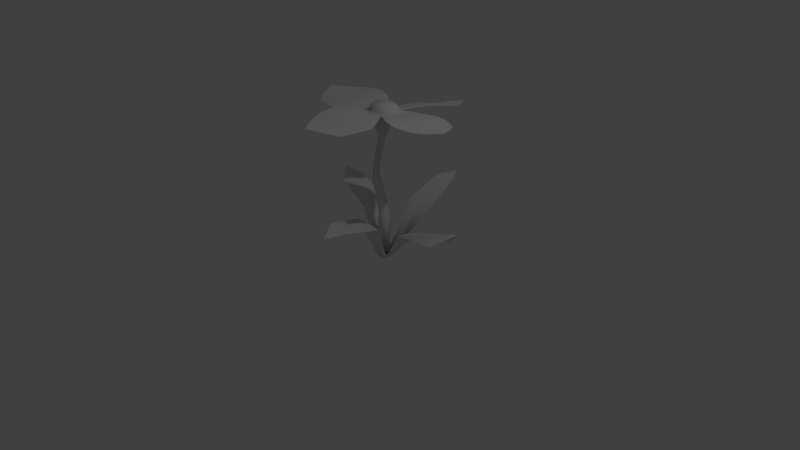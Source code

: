 # Source: flower.blend  (saved by Blender 2.71.0; exported with 4.5.12 LTS)
import bpy
from mathutils import Matrix  # noqa: F401  (used for matrix-valued properties, if any)

bpy.ops.wm.read_factory_settings(use_empty=True)
scene = bpy.context.scene
scene.name = 'Scene'

# ---- collections
col_collection_1 = bpy.data.collections.new('Collection 1'); scene.collection.children.link(col_collection_1)

# ---- materials (node trees are filled in below, after node groups)
mat_material = bpy.data.materials.new('Material')
mat_material.alpha_threshold = 0.0
mat_material.use_transparent_shadow = False
mat_material.roughness = 0.5
mat_material.line_color = (0.0, 0.0, 0.0, 1.0)

# ---- material node trees

# ---- world
world_world = bpy.data.worlds.new('World'); scene.world = world_world
world_world.color = (0.05088, 0.05088, 0.05088)
world_world.use_sun_shadow = False
world_world.sun_shadow_jitter_overblur = 0.0
world_world.cycles.sampling_method = 'MANUAL'
world_world.cycles.sample_map_resolution = 256

# ---- cameras
cam_camera = bpy.data.cameras.new('Camera')
cam_camera.clip_end = 100.0
cam_camera.lens = 35.0
cam_camera.sensor_width = 32.0
cam_camera.sensor_height = 18.0
cam_camera.ortho_scale = 7.314
cam_camera.dof.focus_distance = 0.0
cam_camera.dof.aperture_fstop = 128.0

# ---- lights
light_lamp = bpy.data.lights.new('Lamp', 'POINT')
light_lamp.transmission_factor = 0.0
light_lamp.cutoff_distance = 30.0
light_lamp.energy = 100.0
light_lamp.shadow_buffer_clip_start = 1.001
light_lamp.shadow_soft_size = 0.1
light_lamp.shadow_maximum_resolution = 0.006
light_lamp.use_absolute_resolution = True
light_lamp.cycles.use_multiple_importance_sampling = False

# ---- meshes
me_plane = bpy.data.meshes.new('Plane')
me_plane.from_pydata([(-0.0462, -0.0751, -0.08965), (0.06311, -0.09467, -0.1499), (0.001186, 0.7251, 0.5667), (0.3162, 0.7061, 0.5563), (0.0109, -0.1125, -0.1191), (0.2319, 0.7263, 0.8358), (-0.1277, 0.5333, 0.1053), (0.2699, 0.5143, 0.06595), (0.0576, 0.5862, 0.1233), (-0.06455, -0.1178, -0.2549), (-0.905, 0.6125, -0.5907), (-0.9317, 0.627, -0.2765), (-0.07171, -0.1166, -0.1713), (-1.232, 0.631, -0.5253), (-0.3883, 0.5059, -0.4914), (-0.374, 0.4903, -0.1787), (-0.409, 0.536, -0.4028), (0.01529, -0.1305, -0.2465), (0.1023, 0.5979, -1.313), (-0.211, 0.5623, -1.296), (-0.02632, -0.131, -0.2725), (-0.129, 0.5457, -1.577), (0.244, 0.4847, -0.8304), (-0.1516, 0.4485, -0.7838), (0.05582, 0.5233, -0.8538), (0.9002, 0.4315, -0.1982), (0.9253, 0.376, -0.508), (0.05075, -0.1151, -0.2083), (1.186, 0.6314, -0.4219), (0.4048, 0.4088, -0.1148), (0.3902, 0.2882, -0.4802), (0.4321, 0.3894, -0.2671), (-0.09471, -0.06395, -0.3281), (-0.1466, 1.485, -0.4633), (-0.0006655, -0.05407, -0.2714), (-0.09538, 1.49, -0.4325), (-0.02616, -0.04272, -0.1648), (-0.1093, 1.496, -0.3743), (-0.136, -0.04559, -0.1555), (-0.1691, 1.495, -0.3693), (-0.1783, -0.05872, -0.2564), (-0.1922, 1.488, -0.4243), (-0.03255, 0.4839, -0.3464), (-0.2274, 1.006, -0.3775), (-0.2055, 1.026, -0.3543), (-0.007529, 0.4149, -0.2792), (-0.1871, 0.9382, -0.2996), (-0.02528, 0.3485, -0.2108), (-0.2405, 0.9377, -0.272), (-0.1218, 0.4811, -0.2331), (-0.2719, 1.06, -0.3779), (-0.1219, 0.4886, -0.3294), (-0.2223, 1.809, -0.5978), (0.04837, 1.846, -0.5582), (0.02302, 1.882, -0.3229), (-0.232, 1.863, -0.3377), (-0.2921, 1.834, -0.4698), (-0.6039, 1.832, -0.8093), (-1.268, 1.817, -0.4997), (-0.3535, 1.607, -1.189), (0.1049, 1.649, -1.568), (-0.8288, 1.827, -0.09619), (0.2828, 1.862, -0.8903), (-0.3948, 1.636, -1.015), (-0.2622, 1.565, -1.372), (0.1895, 1.855, -0.7623), (0.1314, 1.849, -0.6713), (-0.3443, 1.684, -0.8677), (-0.2877, 1.735, -0.738), (0.09414, 1.845, -0.6153), (-0.2609, 1.76, -0.6734), (0.3066, 1.752, -1.231), (0.3278, 1.818, -1.049), (-0.1095, 1.601, -1.485), (0.2376, 1.7, -1.376), (-0.05757, 1.779, -0.8254), (0.6318, 1.813, -0.7987), (1.055, 1.925, -0.3932), (0.3798, 1.962, -0.1105), (0.4521, 1.802, -0.8141), (0.8306, 1.813, -0.7361), (0.2446, 1.928, -0.1863), (0.1499, 1.903, -0.232), (0.3064, 1.811, -0.7409), (0.1783, 1.826, -0.6638), (0.09138, 1.887, -0.2616), (0.1144, 1.834, -0.6267), (0.7362, 1.935, -0.141), (0.5492, 1.955, -0.09067), (0.9542, 1.868, -0.5976), (0.8773, 1.923, -0.2325), (-0.08216, 1.795, -0.6748), (0.02238, 1.723, -1.112), (-0.07829, 1.787, -0.7361), (0.08556, 1.657, -1.424), (-0.07157, 1.808, -0.626), (0.06439, 1.672, -1.291), (-0.0134, 1.763, -0.945), (0.9145, 1.897, -0.4091), (0.7806, 1.877, -0.4209), (0.2725, 1.875, -0.437), (0.1466, 1.852, -0.4457), (0.08793, 1.858, -0.4496), (0.5879, 1.889, -0.4219), (0.2073, 1.857, -0.4418), (0.4123, 1.89, -0.4266), (0.3189, 1.928, 0.2361), (-0.05501, 2.019, 0.6916), (-0.4047, 1.96, 0.05052), (0.3181, 1.903, 0.05706), (0.2768, 1.936, 0.4401), (-0.3385, 1.925, -0.08929), (-0.2991, 1.898, -0.1864), (0.2305, 1.889, -0.08004), (0.1398, 1.883, -0.1998), (-0.2735, 1.882, -0.2466), (0.09592, 1.88, -0.2596), (-0.3361, 1.968, 0.4025), (-0.4067, 1.965, 0.2212), (0.1445, 1.983, 0.5737), (-0.2304, 1.981, 0.5333), (-0.0491, 1.982, 0.5528), (-0.04778, 1.953, 0.4202), (-0.08131, 1.909, -0.08511), (-0.08184, 1.877, -0.2094), (-0.08575, 1.895, -0.2803), (-0.06723, 1.948, 0.2282), (-0.08043, 1.887, -0.1491), (-0.08003, 1.934, 0.05346), (-0.6484, 1.83, -0.08558), (-1.028, 1.799, -0.1493), (-0.4601, 1.822, -0.7837), (-0.3664, 1.814, -0.7298), (-0.4842, 1.848, -0.1189), (-0.3783, 1.845, -0.1626), (-0.307, 1.81, -0.6757), (-0.3046, 1.853, -0.238), (-0.9568, 1.79, -0.76), (-0.7729, 1.81, -0.8206), (-1.159, 1.814, -0.2919), (-1.095, 1.79, -0.6627), (-1.126, 1.802, -0.4834), (-0.9905, 1.794, -0.4727), (-0.4833, 1.827, -0.4761), (-0.3559, 1.816, -0.4675), (-0.7991, 1.818, -0.4817), (-0.4169, 1.816, -0.47), (-0.6239, 1.831, -0.4842), (-0.1971, 1.899, -0.5821), (0.009698, 1.927, -0.5518), (-0.009669, 1.955, -0.372), (-0.2045, 1.94, -0.3833), (-0.2505, 1.918, -0.4843), (-0.08194, 1.898, -0.6036), (0.03993, 1.936, -0.4688), (-0.09278, 1.965, -0.3395), (-0.2346, 1.903, -0.3466), (-0.0884, 1.936, -0.2893), (0.02037, 1.922, -0.3319), (0.08527, 1.898, -0.4585), (0.04571, 1.886, -0.5672), (-0.07422, 1.848, -0.635), (-0.2249, 1.849, -0.6068), (-0.2948, 1.874, -0.4788)], [], [(8, 5, 3, 7), (6, 2, 5, 8), (4, 8, 7, 1), (0, 6, 8, 4), (16, 13, 11, 15), (14, 10, 13, 16), (4, 0, 12, 1), (9, 14, 16, 12), (24, 21, 19, 23), (22, 18, 21, 24), (12, 16, 15, 0), (17, 22, 24, 20), (31, 28, 26, 30), (29, 25, 28, 31), (20, 24, 23, 9), (27, 31, 30, 17), (1, 29, 31, 27), (27, 9, 20, 17), (1, 12, 9, 27), (43, 33, 35, 44), (44, 35, 37, 46), (46, 37, 39, 48), (33, 41, 56, 52), (50, 41, 33, 43), (48, 39, 41, 50), (32, 34, 36, 38, 40), (32, 42, 45, 34), (42, 43, 44, 45), (34, 45, 47, 36), (45, 44, 46, 47), (36, 47, 49, 38), (47, 46, 48, 49), (40, 51, 42, 32), (51, 50, 43, 42), (38, 49, 51, 40), (49, 48, 50, 51), (41, 39, 55, 56), (37, 35, 53, 102, 54), (35, 33, 52, 95, 53), (147, 145, 61, 129), (97, 92, 59, 63), (125, 124, 116, 54), (75, 67, 68, 93), (60, 73, 94), (58, 139, 141), (91, 93, 68, 70), (95, 91, 70, 52), (73, 64, 96, 94), (92, 96, 64, 59), (97, 63, 67, 75), (105, 103, 76, 79), (100, 83, 84, 104), (77, 89, 98), (101, 104, 84, 86), (89, 80, 99, 98), (103, 99, 80, 76), (105, 79, 83, 100), (65, 75, 93, 66), (102, 101, 86, 53), (72, 71, 96, 92), (62, 72, 92, 97), (69, 66, 93, 91), (74, 60, 94), (62, 97, 75, 65), (53, 69, 91, 95), (94, 96, 71, 74), (81, 100, 104, 82), (54, 85, 101, 102), (88, 87, 99, 103), (90, 77, 98), (78, 105, 100, 81), (85, 82, 104, 101), (78, 88, 103, 105), (98, 99, 87, 90), (128, 126, 106, 109), (123, 113, 114, 127), (107, 119, 121), (124, 127, 114, 116), (119, 110, 122, 121), (126, 122, 110, 106), (128, 109, 113, 123), (55, 115, 124, 125), (111, 123, 127, 112), (118, 117, 122, 126), (120, 107, 121), (108, 128, 123, 111), (115, 112, 127, 124), (108, 118, 126, 128), (121, 122, 117, 120), (39, 37, 54, 125, 55), (156, 157, 155, 151), (143, 133, 134, 146), (144, 146, 134, 136), (139, 130, 142, 141), (145, 142, 130, 61), (147, 129, 133, 143), (131, 143, 146, 132), (138, 137, 142, 145), (140, 58, 141), (57, 147, 143, 131), (135, 132, 146, 144), (57, 138, 145, 147), (141, 142, 137, 140), (56, 144, 136, 55), (52, 135, 144, 56), (153, 148, 152, 151, 155, 150, 154, 149), (158, 159, 154, 150), (160, 161, 153, 149), (159, 160, 149, 154), (162, 163, 152, 148), (163, 156, 151, 152), (157, 158, 150, 155), (161, 162, 148, 153), (55, 125, 157, 156), (54, 102, 159, 158), (53, 95, 161, 160), (102, 53, 160, 159), (52, 56, 163, 162), (56, 55, 156, 163), (125, 54, 158, 157), (95, 52, 162, 161)])
me_plane.polygons.foreach_set('use_smooth', [True] * 121)
me_plane.polygons.foreach_set('material_index', [2, 2, 2, 2, 2, 2, 2, 2, 2, 2, 2, 2, 2, 2, 2, 2, 2, 2, 2, 2, 2, 2, 2, 2, 2, 2, 2, 2, 2, 2, 2, 2, 2, 2, 2, 2, 2, 2, 2, 1, 1, 1, 1, 1, 1, 1, 1, 1, 1, 1, 1, 1, 1, 1, 1, 1, 1, 1, 1, 1, 1, 1, 1, 1, 1, 1, 1, 1, 1, 1, 1, 1, 1, 1, 1, 1, 1, 1, 1, 1, 1, 1, 1, 1, 1, 1, 1, 1, 1, 2, 2, 1, 1, 1, 1, 1, 1, 1, 1, 1, 1, 1, 1, 1, 1, 0, 1, 1, 1, 2, 2, 2, 1, 2, 1, 1, 1, 2, 2, 2, 1])
_uv = me_plane.uv_layers.new(name='UVMap')
_uv.uv.foreach_set('vector', [0.9327, 0.4874, 0.9436, 0.7568, 0.8823, 0.6687, 0.8486, 0.4824, 1.0, 0.4591, 1.0, 0.6436, 0.9436, 0.7568, 0.9327, 0.4874, 0.9315, 0.3424, 0.9327, 0.4874, 0.8486, 0.4824, 0.8931, 0.354, 0.9555, 0.35, 1.0, 0.4591, 0.9327, 0.4874, 0.9315, 0.3424, 0.3171, 0.9814, 0.317, 0.6869, 0.396, 0.803, 0.396, 1.0, 0.2805, 0.9844, 0.2757, 0.8007, 0.317, 0.6869, 0.3171, 0.9814, 0.2662, 0.6789, 0.2918, 0.6715, 0.2918, 0.7049, 0.2445, 0.683, 0.2561, 0.3895, 0.2561, 0.6452, 0.2242, 0.6421, 0.2295, 0.3772, 0.07024, 0.6334, 0.1149, 0.3762, 0.1558, 0.4739, 0.1544, 0.6465, 0.0, 0.6435, 0.03403, 0.4791, 0.1149, 0.3762, 0.07024, 0.6334, 0.2295, 0.3772, 0.2242, 0.6421, 0.1773, 0.5785, 0.1928, 0.3762, 0.1258, 0.7933, 0.0, 0.6435, 0.07024, 0.6334, 0.1409, 0.783, 0.7919, 0.4984, 0.7997, 0.7807, 0.7301, 0.6882, 0.7014, 0.4944, 0.8486, 0.4799, 0.8486, 0.6616, 0.7997, 0.7807, 0.7919, 0.4984, 0.1409, 0.783, 0.07024, 0.6334, 0.1544, 0.6465, 0.1558, 0.7892, 0.7471, 0.3491, 0.7919, 0.4984, 0.7014, 0.4944, 0.7295, 0.3385, 0.7714, 0.3503, 0.8486, 0.4799, 0.7919, 0.4984, 0.7471, 0.3491, 0.2427, 0.7056, 0.281, 0.7327, 0.2645, 0.736, 0.2516, 0.7232, 0.2445, 0.683, 0.2918, 0.7049, 0.281, 0.7327, 0.2427, 0.7056, 0.6257, 0.3339, 0.6165, 0.1605, 0.6343, 0.1599, 0.6398, 0.3287, 0.6398, 0.3287, 0.6343, 0.1599, 0.6539, 0.1587, 0.6758, 0.3434, 0.4941, 0.7849, 0.4895, 0.8002, 0.4514, 0.806, 0.4597, 0.7918, 0.4547, 0.7713, 0.4395, 0.7875, 0.4205, 0.8005, 0.4346, 0.753, 0.5646, 0.6551, 0.5731, 0.7005, 0.5549, 0.7139, 0.5573, 0.6682, 0.5923, 0.6671, 0.5923, 0.7125, 0.5731, 0.7005, 0.5646, 0.6551, 0.5046, 0.6776, 0.5437, 0.6933, 0.54, 0.7327, 0.4986, 0.7413, 0.4767, 0.7072, 0.6327, 0.7225, 0.6477, 0.5253, 0.6736, 0.5519, 0.6653, 0.7213, 0.6477, 0.5253, 0.6257, 0.3339, 0.6398, 0.3287, 0.6736, 0.5519, 0.6653, 0.7213, 0.6736, 0.5519, 0.6947, 0.5771, 0.7014, 0.7191, 0.6736, 0.5519, 0.6398, 0.3287, 0.6758, 0.3434, 0.6947, 0.5771, 0.54, 0.7327, 0.5364, 0.7491, 0.4979, 0.7574, 0.4986, 0.7413, 0.5364, 0.7491, 0.4941, 0.7849, 0.4597, 0.7918, 0.4979, 0.7574, 0.1842, 0.71, 0.1929, 0.6475, 0.2163, 0.6473, 0.2163, 0.7015, 0.6037, 0.5254, 0.598, 0.3366, 0.6257, 0.3339, 0.6477, 0.5253, 0.1705, 0.6821, 0.1635, 0.6429, 0.1929, 0.6475, 0.1842, 0.71, 0.4979, 0.7574, 0.4597, 0.7918, 0.4572, 0.7562, 0.4749, 0.7338, 0.4395, 0.7875, 0.4514, 0.806, 0.437, 0.8369, 0.4205, 0.8005, 0.6539, 0.1587, 0.6343, 0.1599, 0.6152, 0.03075, 0.66, 0.02933, 0.6989, 0.02236, 0.6343, 0.1599, 0.6165, 0.1605, 0.5664, 0.04006, 0.5747, 0.04163, 0.6152, 0.03075, 0.1249, 0.232, 0.129, 0.1687, 0.2757, 0.164, 0.2757, 0.2291, 0.4328, 0.5465, 0.3947, 0.4942, 0.5163, 0.4073, 0.5574, 0.4601, 0.5121, 0.295, 0.4973, 0.2759, 0.5638, 0.2515, 0.5558, 0.2847, 0.4667, 0.5803, 0.562, 0.5188, 0.5617, 0.5728, 0.4877, 0.6069, 0.2958, 0.352, 0.3845, 0.345, 0.3247, 0.3966, 0.1333, 0.0, 0.2088, 0.04211, 0.1348, 0.05075, 0.4984, 0.6268, 0.4877, 0.6069, 0.5617, 0.5728, 0.562, 0.5995, 0.5021, 0.6451, 0.4984, 0.6268, 0.562, 0.5995, 0.5599, 0.6334, 0.3845, 0.345, 0.456, 0.3575, 0.3525, 0.4379, 0.3247, 0.3966, 0.3947, 0.4942, 0.3525, 0.4379, 0.456, 0.3575, 0.5163, 0.4073, 0.4328, 0.5465, 0.5574, 0.4601, 0.562, 0.5188, 0.4667, 0.5803, 0.8611, 0.1993, 0.8246, 0.1462, 0.9423, 0.06021, 0.9842, 0.1124, 0.8937, 0.2401, 0.9893, 0.1712, 0.989, 0.2254, 0.9098, 0.259, 0.7188, 0.008608, 0.809, 0.0, 0.7544, 0.04834, 0.9236, 0.2768, 0.9098, 0.259, 0.989, 0.2254, 0.9893, 0.2521, 0.809, 0.0, 0.8827, 0.01098, 0.7867, 0.08698, 0.7544, 0.04834, 0.8246, 0.1462, 0.7867, 0.08698, 0.8827, 0.01098, 0.9423, 0.06021, 0.8611, 0.1993, 0.9842, 0.1124, 0.9893, 0.1712, 0.8937, 0.2401, 0.3887, 0.6413, 0.4667, 0.5803, 0.4877, 0.6069, 0.4232, 0.6621, 0.9362, 0.2942, 0.9236, 0.2768, 0.9893, 0.2521, 0.9797, 0.2856, 0.2959, 0.5648, 0.2757, 0.4976, 0.3525, 0.4379, 0.3947, 0.4942, 0.336, 0.6136, 0.2959, 0.5648, 0.3947, 0.4942, 0.4328, 0.5465, 0.4449, 0.6747, 0.4232, 0.6621, 0.4877, 0.6069, 0.4984, 0.6268, 0.2781, 0.4369, 0.2958, 0.352, 0.3247, 0.3966, 0.336, 0.6136, 0.4328, 0.5465, 0.4667, 0.5803, 0.3887, 0.6413, 0.4698, 0.6869, 0.4449, 0.6747, 0.4984, 0.6268, 0.5021, 0.6451, 0.3247, 0.3966, 0.3525, 0.4379, 0.2757, 0.4976, 0.2781, 0.4369, 0.8148, 0.2969, 0.8937, 0.2401, 0.9098, 0.259, 0.8505, 0.317, 0.9067, 0.3385, 0.873, 0.3292, 0.9236, 0.2768, 0.9362, 0.2942, 0.721, 0.2218, 0.7014, 0.1545, 0.7867, 0.08698, 0.8246, 0.1462, 0.7033, 0.0936, 0.7188, 0.008608, 0.7544, 0.04834, 0.7606, 0.2702, 0.8611, 0.1993, 0.8937, 0.2401, 0.8148, 0.2969, 0.873, 0.3292, 0.8505, 0.317, 0.9098, 0.259, 0.9236, 0.2768, 0.7606, 0.2702, 0.721, 0.2218, 0.8246, 0.1462, 0.8611, 0.1993, 0.7544, 0.04834, 0.7867, 0.08698, 0.7014, 0.1545, 0.7033, 0.0936, 0.4361, 0.1974, 0.3994, 0.1447, 0.5174, 0.06142, 0.559, 0.1136, 0.4682, 0.2384, 0.5638, 0.1718, 0.5635, 0.2252, 0.4837, 0.2579, 0.2948, 0.006796, 0.3844, 0.0, 0.3294, 0.04738, 0.4973, 0.2759, 0.4837, 0.2579, 0.5635, 0.2252, 0.5638, 0.2515, 0.3844, 0.0, 0.4572, 0.01283, 0.361, 0.0865, 0.3294, 0.04738, 0.3994, 0.1447, 0.361, 0.0865, 0.4572, 0.01283, 0.5174, 0.06142, 0.4361, 0.1974, 0.559, 0.1136, 0.5638, 0.1718, 0.4682, 0.2384, 0.4808, 0.345, 0.4466, 0.3269, 0.4973, 0.2759, 0.5121, 0.295, 0.3893, 0.2934, 0.4682, 0.2384, 0.4837, 0.2579, 0.4244, 0.3143, 0.3035, 0.218, 0.2865, 0.1535, 0.361, 0.0865, 0.3994, 0.1447, 0.2779, 0.09174, 0.2948, 0.006796, 0.3294, 0.04738, 0.3451, 0.2688, 0.4361, 0.1974, 0.4682, 0.2384, 0.3893, 0.2934, 0.4466, 0.3269, 0.4244, 0.3143, 0.4837, 0.2579, 0.4973, 0.2759, 0.3451, 0.2688, 0.3035, 0.218, 0.3994, 0.1447, 0.4361, 0.1974, 0.3294, 0.04738, 0.361, 0.0865, 0.2865, 0.1535, 0.2779, 0.09174, 0.4514, 0.806, 0.4895, 0.8002, 0.5262, 0.8446, 0.5037, 0.8583, 0.437, 0.8369, 0.5638, 0.807, 0.5692, 0.7493, 0.5836, 0.7569, 0.5795, 0.8009, 0.1244, 0.2825, 0.2606, 0.2882, 0.2415, 0.3255, 0.1241, 0.306, 0.1236, 0.328, 0.1241, 0.306, 0.2415, 0.3255, 0.2119, 0.3512, 0.2088, 0.04211, 0.2582, 0.09046, 0.135, 0.09917, 0.1348, 0.05075, 0.129, 0.1687, 0.135, 0.09917, 0.2582, 0.09046, 0.2757, 0.164, 0.1249, 0.232, 0.2757, 0.2291, 0.2606, 0.2882, 0.1244, 0.2825, 0.007454, 0.2862, 0.1244, 0.2825, 0.1241, 0.306, 0.02489, 0.3203, 0.0, 0.1728, 0.02563, 0.1069, 0.135, 0.09917, 0.129, 0.1687, 0.06554, 0.05885, 0.1333, 0.0, 0.1348, 0.05075, 0.002002, 0.2345, 0.1249, 0.232, 0.1244, 0.2825, 0.007454, 0.2862, 0.04352, 0.3423, 0.02489, 0.3203, 0.1241, 0.306, 0.1236, 0.328, 0.002002, 0.2345, 0.0, 0.1728, 0.129, 0.1687, 0.1249, 0.232, 0.1348, 0.05075, 0.135, 0.09917, 0.02563, 0.1069, 0.06554, 0.05885, 0.1227, 0.3515, 0.1236, 0.328, 0.2119, 0.3512, 0.1734, 0.3762, 0.07073, 0.3738, 0.04352, 0.3423, 0.1236, 0.328, 0.1227, 0.3515, 0.6782, 0.8001, 0.6501, 0.8331, 0.6064, 0.8331, 0.5795, 0.8009, 0.5836, 0.7569, 0.6102, 0.7363, 0.6528, 0.7373, 0.6757, 0.7608, 0.604, 0.7225, 0.6598, 0.7238, 0.6528, 0.7373, 0.6102, 0.7363, 0.6898, 0.7545, 0.693, 0.8059, 0.6782, 0.8001, 0.6757, 0.7608, 0.6575, 0.01459, 0.6126, 0.01601, 0.6148, 0.001087, 0.6491, 0.0, 0.6562, 0.8492, 0.599, 0.8492, 0.6064, 0.8331, 0.6501, 0.8331, 0.599, 0.8492, 0.5638, 0.807, 0.5795, 0.8009, 0.6064, 0.8331, 0.5692, 0.7493, 0.604, 0.7225, 0.6102, 0.7363, 0.5836, 0.7569, 0.693, 0.8059, 0.6562, 0.8492, 0.6501, 0.8331, 0.6782, 0.8001, 0.437, 0.8369, 0.5037, 0.8583, 0.4645, 0.8715, 0.4264, 0.8513, 0.6989, 0.02236, 0.66, 0.02933, 0.6575, 0.01459, 0.6963, 0.007623, 0.6152, 0.03075, 0.5747, 0.04163, 0.5721, 0.02689, 0.6126, 0.01601, 0.66, 0.02933, 0.6152, 0.03075, 0.6126, 0.01601, 0.6575, 0.01459, 0.4346, 0.753, 0.4205, 0.8005, 0.4041, 0.806, 0.3996, 0.7507, 0.4205, 0.8005, 0.437, 0.8369, 0.4264, 0.8513, 0.4041, 0.806, 0.7014, 0.01714, 0.6989, 0.02236, 0.6963, 0.007623, 0.6988, 0.002402, 0.5747, 0.04163, 0.5664, 0.04006, 0.5638, 0.02532, 0.5721, 0.02689])
me_plane.materials.append(mat_material)
me_plane.materials.append(None)
me_plane.materials.append(None)
me_plane.use_remesh_preserve_volume = False
me_plane.use_remesh_preserve_attributes = False
me_plane.use_mirror_vertex_groups = False
me_plane.update()

# ---- objects
ob_plane = bpy.data.objects.new('Plane', me_plane)
ob_lamp = bpy.data.objects.new('Lamp', light_lamp)
ob_camera = bpy.data.objects.new('Camera', cam_camera)

# ---- transforms, parenting, visibility, modifiers, constraints
ob_plane.location = (0.0, 0.0, 0.0)
ob_plane.rotation_euler = (1.685, 0.03561, -0.08064)
ob_plane.lineart.crease_threshold = 0.0
ob_lamp.location = (4.076, 1.005, 5.904)
ob_lamp.rotation_euler = (0.6503, 0.05522, 1.866)
ob_lamp.lock_rotations_4d = False
ob_lamp.empty_display_type = 'ARROWS'
ob_lamp.color = (0.0, 0.0, 0.0, 0.0)
ob_lamp.lineart.crease_threshold = 0.0
ob_camera.location = (7.481, -6.508, 5.344)
ob_camera.rotation_euler = (1.109, 0.01082, 0.8149)
ob_camera.lock_rotations_4d = False
ob_camera.empty_display_type = 'ARROWS'
ob_camera.color = (0.0, 0.0, 0.0, 0.0)
ob_camera.display_type = 'WIRE'
ob_camera.lineart.crease_threshold = 0.0

# ---- collection membership
col_collection_1.objects.link(ob_plane)
col_collection_1.objects.link(ob_lamp)
col_collection_1.objects.link(ob_camera)

# ---- scene / render settings (as saved in the file)
scene.camera = ob_camera
scene.frame_start = 1; scene.frame_end = 250; scene.frame_set(1)
scene.render.engine = 'BLENDER_EEVEE_NEXT'
scene.render.resolution_percentage = 50
scene.render.dither_intensity = 0.0
scene.cycles.use_denoising = False
scene.cycles.samples = 10
scene.cycles.sampling_pattern = 'TABULATED_SOBOL'
scene.cycles.light_sampling_threshold = 0.0
scene.cycles.use_adaptive_sampling = False
scene.cycles.use_light_tree = False
scene.cycles.blur_glossy = 0.0
scene.cycles.volume_bounces = 1
scene.cycles.pixel_filter_type = 'GAUSSIAN'
scene.cycles.sample_clamp_indirect = 0.0
scene.view_settings.view_transform = 'Standard'
bpy.context.view_layer.update()
